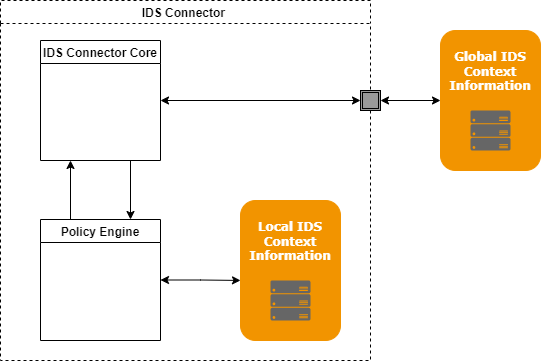

The diagram above was exported from draw.io. Its source (the exported page's mxGraphModel, read from the mxfile embedded in the PNG):
<mxGraphModel dx="1038" dy="600" grid="1" gridSize="10" guides="1" tooltips="1" connect="1" arrows="1" fold="1" page="1" pageScale="1" pageWidth="850" pageHeight="1100" math="0" shadow="0">
  <root>
    <mxCell id="0" />
    <mxCell id="1" parent="0" />
    <mxCell id="XfUPfay2y7qZZtJDB_M_-1" value="IDS Connector " style="swimlane;dashed=1;" parent="1" vertex="1">
      <mxGeometry x="160" y="160" width="370" height="360" as="geometry">
        <mxRectangle x="310" y="310" width="130" height="23" as="alternateBounds" />
      </mxGeometry>
    </mxCell>
    <mxCell id="FK83qQdLamjOz9T-5acl-7" style="edgeStyle=orthogonalEdgeStyle;rounded=0;orthogonalLoop=1;jettySize=auto;html=1;exitX=0.25;exitY=0;exitDx=0;exitDy=0;entryX=0.25;entryY=1;entryDx=0;entryDy=0;" parent="XfUPfay2y7qZZtJDB_M_-1" source="XfUPfay2y7qZZtJDB_M_-3" target="XfUPfay2y7qZZtJDB_M_-14" edge="1">
      <mxGeometry relative="1" as="geometry" />
    </mxCell>
    <mxCell id="FK83qQdLamjOz9T-5acl-16" style="edgeStyle=orthogonalEdgeStyle;rounded=0;orthogonalLoop=1;jettySize=auto;html=1;exitX=1;exitY=0.5;exitDx=0;exitDy=0;startArrow=classic;startFill=1;entryX=0;entryY=0.571;entryDx=0;entryDy=0;entryPerimeter=0;" parent="XfUPfay2y7qZZtJDB_M_-1" source="XfUPfay2y7qZZtJDB_M_-3" target="XfUPfay2y7qZZtJDB_M_-26" edge="1">
      <mxGeometry relative="1" as="geometry" />
    </mxCell>
    <mxCell id="XfUPfay2y7qZZtJDB_M_-3" value="Policy Engine" style="swimlane;fontSize=12;startSize=23;" parent="XfUPfay2y7qZZtJDB_M_-1" vertex="1">
      <mxGeometry x="40" y="219" width="120" height="121" as="geometry" />
    </mxCell>
    <mxCell id="XfUPfay2y7qZZtJDB_M_-14" value="IDS Connector Core" style="swimlane;startSize=23;" parent="XfUPfay2y7qZZtJDB_M_-1" vertex="1">
      <mxGeometry x="40" y="40" width="120" height="120" as="geometry" />
    </mxCell>
    <mxCell id="XfUPfay2y7qZZtJDB_M_-26" value="&lt;div&gt;&lt;b style=&quot;color: rgb(255 , 255 , 255) ; font-family: &amp;#34;verdana&amp;#34;&quot;&gt;Local IDS Context Information&lt;/b&gt;&lt;/div&gt;&lt;div&gt;&lt;b style=&quot;color: rgb(255 , 255 , 255) ; font-family: &amp;#34;verdana&amp;#34;&quot;&gt;&lt;br&gt;&lt;/b&gt;&lt;/div&gt;&lt;div&gt;&lt;b style=&quot;color: rgb(255 , 255 , 255) ; font-family: &amp;#34;verdana&amp;#34;&quot;&gt;&lt;br&gt;&lt;/b&gt;&lt;/div&gt;&lt;div&gt;&lt;b style=&quot;color: rgb(255 , 255 , 255) ; font-family: &amp;#34;verdana&amp;#34;&quot;&gt;&lt;br&gt;&lt;/b&gt;&lt;/div&gt;&lt;div&gt;&lt;b style=&quot;color: rgb(255 , 255 , 255) ; font-family: &amp;#34;verdana&amp;#34;&quot;&gt;&lt;br&gt;&lt;/b&gt;&lt;/div&gt;" style="rounded=1;whiteSpace=wrap;html=1;fillColor=#F29400;strokeColor=#F29400;align=center;" parent="XfUPfay2y7qZZtJDB_M_-1" vertex="1">
      <mxGeometry x="240" y="200" width="100" height="140" as="geometry" />
    </mxCell>
    <mxCell id="FK83qQdLamjOz9T-5acl-2" value="" style="sketch=0;aspect=fixed;pointerEvents=1;shadow=0;dashed=0;html=1;strokeColor=none;labelPosition=center;verticalLabelPosition=bottom;verticalAlign=top;align=center;fillColor=#666666;shape=mxgraph.azure.server_rack" parent="XfUPfay2y7qZZtJDB_M_-1" vertex="1">
      <mxGeometry x="270" y="280" width="40" height="40" as="geometry" />
    </mxCell>
    <mxCell id="FK83qQdLamjOz9T-5acl-12" value="" style="endArrow=classic;html=1;rounded=0;exitX=0.75;exitY=1;exitDx=0;exitDy=0;entryX=0.75;entryY=0;entryDx=0;entryDy=0;" parent="XfUPfay2y7qZZtJDB_M_-1" source="XfUPfay2y7qZZtJDB_M_-14" target="XfUPfay2y7qZZtJDB_M_-3" edge="1">
      <mxGeometry width="50" height="50" relative="1" as="geometry">
        <mxPoint x="240" y="270" as="sourcePoint" />
        <mxPoint x="290" y="220" as="targetPoint" />
      </mxGeometry>
    </mxCell>
    <mxCell id="FK83qQdLamjOz9T-5acl-3" value="&lt;div&gt;&lt;b style=&quot;color: rgb(255 , 255 , 255) ; font-family: &amp;#34;verdana&amp;#34;&quot;&gt;Global IDS Context Information&lt;/b&gt;&lt;/div&gt;&lt;div&gt;&lt;b style=&quot;color: rgb(255 , 255 , 255) ; font-family: &amp;#34;verdana&amp;#34;&quot;&gt;&lt;br&gt;&lt;/b&gt;&lt;/div&gt;&lt;div&gt;&lt;b style=&quot;color: rgb(255 , 255 , 255) ; font-family: &amp;#34;verdana&amp;#34;&quot;&gt;&lt;br&gt;&lt;/b&gt;&lt;/div&gt;&lt;div&gt;&lt;b style=&quot;color: rgb(255 , 255 , 255) ; font-family: &amp;#34;verdana&amp;#34;&quot;&gt;&lt;br&gt;&lt;/b&gt;&lt;/div&gt;&lt;div&gt;&lt;b style=&quot;color: rgb(255 , 255 , 255) ; font-family: &amp;#34;verdana&amp;#34;&quot;&gt;&lt;br&gt;&lt;/b&gt;&lt;/div&gt;" style="rounded=1;whiteSpace=wrap;html=1;fillColor=#F29400;strokeColor=#F29400;align=center;" parent="1" vertex="1">
      <mxGeometry x="600" y="190" width="100" height="140" as="geometry" />
    </mxCell>
    <mxCell id="FK83qQdLamjOz9T-5acl-4" value="" style="sketch=0;aspect=fixed;pointerEvents=1;shadow=0;dashed=0;html=1;strokeColor=none;labelPosition=center;verticalLabelPosition=bottom;verticalAlign=top;align=center;fillColor=#666666;shape=mxgraph.azure.server_rack" parent="1" vertex="1">
      <mxGeometry x="630" y="270" width="40" height="40" as="geometry" />
    </mxCell>
    <mxCell id="FK83qQdLamjOz9T-5acl-17" style="edgeStyle=orthogonalEdgeStyle;rounded=0;orthogonalLoop=1;jettySize=auto;html=1;exitX=1;exitY=0.5;exitDx=0;exitDy=0;startArrow=none;startFill=1;entryX=0;entryY=0.5;entryDx=0;entryDy=0;" parent="1" source="FK83qQdLamjOz9T-5acl-19" target="FK83qQdLamjOz9T-5acl-19" edge="1">
      <mxGeometry relative="1" as="geometry" />
    </mxCell>
    <mxCell id="FK83qQdLamjOz9T-5acl-19" value="" style="shape=ext;double=1;whiteSpace=wrap;html=1;aspect=fixed;fillColor=#999999;" parent="1" vertex="1">
      <mxGeometry x="520" y="250" width="20" height="20" as="geometry" />
    </mxCell>
    <mxCell id="FK83qQdLamjOz9T-5acl-20" value="" style="edgeStyle=orthogonalEdgeStyle;rounded=0;orthogonalLoop=1;jettySize=auto;html=1;exitX=1;exitY=0.5;exitDx=0;exitDy=0;startArrow=classic;startFill=1;endArrow=classic;entryX=0;entryY=0.5;entryDx=0;entryDy=0;endFill=1;" parent="1" source="XfUPfay2y7qZZtJDB_M_-14" target="FK83qQdLamjOz9T-5acl-19" edge="1">
      <mxGeometry relative="1" as="geometry">
        <mxPoint x="320" y="260" as="sourcePoint" />
        <mxPoint x="450" y="320" as="targetPoint" />
      </mxGeometry>
    </mxCell>
    <mxCell id="FK83qQdLamjOz9T-5acl-21" value="" style="edgeStyle=orthogonalEdgeStyle;rounded=0;orthogonalLoop=1;jettySize=auto;html=1;exitX=1;exitY=0.5;exitDx=0;exitDy=0;startArrow=classic;startFill=1;endArrow=classic;entryX=0;entryY=0.5;entryDx=0;entryDy=0;endFill=1;" parent="1" source="FK83qQdLamjOz9T-5acl-19" target="FK83qQdLamjOz9T-5acl-3" edge="1">
      <mxGeometry relative="1" as="geometry">
        <mxPoint x="330" y="270" as="sourcePoint" />
        <mxPoint x="530" y="270" as="targetPoint" />
      </mxGeometry>
    </mxCell>
  </root>
</mxGraphModel>